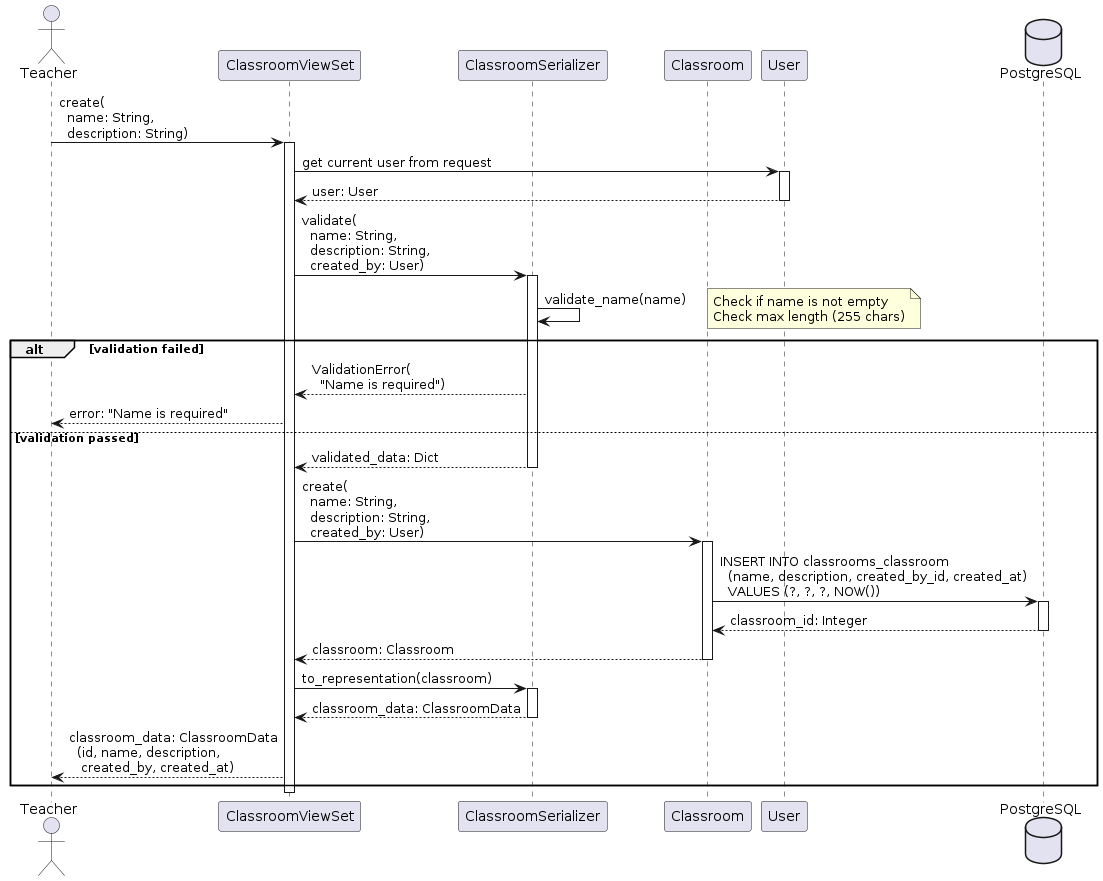

The diagram above was rendered by PlantUML. Its source (embedded in the PNG):
@startuml
actor Teacher
participant "ClassroomViewSet" as View
participant "ClassroomSerializer" as Serializer
participant "Classroom" as Model
participant "User" as UserModel
database "PostgreSQL" as DB

Teacher -> View : create(\n  name: String,\n  description: String)
activate View

View -> UserModel : get current user from request
activate UserModel
UserModel --> View : user: User
deactivate UserModel

View -> Serializer : validate(\n  name: String,\n  description: String,\n  created_by: User)
activate Serializer

Serializer -> Serializer : validate_name(name)
note right
  Check if name is not empty
  Check max length (255 chars)
end note

alt validation failed
  Serializer --> View : ValidationError(\n  "Name is required")
  View --> Teacher : error: "Name is required"
else validation passed
  Serializer --> View : validated_data: Dict
  deactivate Serializer

  View -> Model : create(\n  name: String,\n  description: String,\n  created_by: User)
  activate Model

  Model -> DB : INSERT INTO classrooms_classroom\n  (name, description, created_by_id, created_at)\n  VALUES (?, ?, ?, NOW())
  activate DB
  DB --> Model : classroom_id: Integer
  deactivate DB

  Model --> View : classroom: Classroom
  deactivate Model

  View -> Serializer : to_representation(classroom)
  activate Serializer
  Serializer --> View : classroom_data: ClassroomData
  deactivate Serializer

  View --> Teacher : classroom_data: ClassroomData\n  (id, name, description,\n   created_by, created_at)
end
deactivate View
@enduml